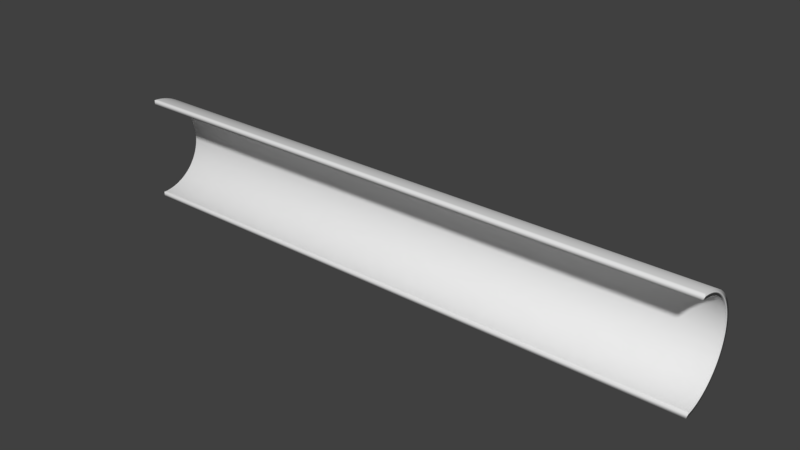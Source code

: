 # Source: Tunnel.blend  (saved by Blender 2.79.0; exported with 4.5.12 LTS)
import bpy
from mathutils import Matrix  # noqa: F401  (used for matrix-valued properties, if any)

bpy.ops.wm.read_factory_settings(use_empty=True)
scene = bpy.context.scene
scene.name = 'Scene'

# ---- collections
col_collection_1 = bpy.data.collections.new('Collection 1'); scene.collection.children.link(col_collection_1)

# ---- world
world_world = bpy.data.worlds.new('World'); scene.world = world_world
world_world.color = (0.05088, 0.05088, 0.05088)
world_world.use_sun_shadow = False
world_world.sun_shadow_jitter_overblur = 0.0
world_world.cycles.sampling_method = 'MANUAL'

# ---- meshes
me_cylinder_001 = bpy.data.meshes.new('Cylinder.001')
me_cylinder_001.from_pydata([(1.247e-07, 0.9067, -1.0), (1.247e-07, 0.9067, 1.0), (0.05272, 0.9052, -1.0), (0.05272, 0.9052, 1.0), (0.1053, 0.9006, -1.0), (0.1053, 0.9006, 1.0), (0.1575, 0.893, -1.0), (0.1575, 0.893, 1.0), (0.2091, 0.8823, -1.0), (0.2091, 0.8823, 1.0), (0.2601, 0.8686, -1.0), (0.2601, 0.8686, 1.0), (0.3101, 0.8521, -1.0), (0.3101, 0.8521, 1.0), (0.3591, 0.8326, -1.0), (0.3591, 0.8326, 1.0), (0.4069, 0.8103, -1.0), (0.4069, 0.8103, 1.0), (0.4534, 0.7853, -1.0), (0.4534, 0.7853, 1.0), (0.4983, 0.7576, -1.0), (0.4983, 0.7576, 1.0), (0.5415, 0.7273, -1.0), (0.5415, 0.7273, 1.0), (0.5828, 0.6946, -1.0), (0.5828, 0.6946, 1.0), (0.6222, 0.6595, -1.0), (0.6222, 0.6595, 1.0), (0.6595, 0.6222, -1.0), (0.6595, 0.6222, 1.0), (0.6946, 0.5828, -1.0), (0.6946, 0.5828, 1.0), (0.7273, 0.5415, -1.0), (0.7273, 0.5415, 1.0), (0.7576, 0.4983, -1.0), (0.7576, 0.4983, 1.0), (0.7853, 0.4534, -1.0), (0.7853, 0.4534, 1.0), (0.8103, 0.4069, -1.0), (0.8103, 0.4069, 1.0), (0.8326, 0.3591, -1.0), (0.8326, 0.3591, 1.0), (0.8521, 0.3101, -1.0), (0.8521, 0.3101, 1.0), (0.8686, 0.2601, -1.0), (0.8686, 0.2601, 1.0), (0.8823, 0.2091, -1.0), (0.8823, 0.2091, 1.0), (0.893, 0.1575, -1.0), (0.893, 0.1575, 1.0), (0.9006, 0.1053, -1.0), (0.9006, 0.1053, 1.0), (0.9052, 0.05272, -1.0), (0.9052, 0.05272, 1.0), (0.9067, 3.853e-07, -1.0), (0.9067, 3.853e-07, 1.0), (0.9052, -0.05272, -1.0), (0.9052, -0.05272, 1.0), (0.9006, -0.1053, -1.0), (0.9006, -0.1053, 1.0), (0.893, -0.1575, -1.0), (0.893, -0.1575, 1.0), (0.8823, -0.2091, -1.0), (0.8823, -0.2091, 1.0), (0.8686, -0.2601, -1.0), (0.8686, -0.2601, 1.0), (0.8521, -0.3101, -1.0), (0.8521, -0.3101, 1.0), (0.8326, -0.3591, -1.0), (0.8326, -0.3591, 1.0), (0.8103, -0.4069, -1.0), (0.8103, -0.4069, 1.0), (0.7853, -0.4534, -1.0), (0.7853, -0.4534, 1.0), (0.7576, -0.4983, -1.0), (0.7576, -0.4983, 1.0), (0.7273, -0.5415, -1.0), (0.7273, -0.5415, 1.0), (0.6946, -0.5828, -1.0), (0.6946, -0.5828, 1.0), (0.6595, -0.6222, -1.0), (0.6595, -0.6222, 1.0), (0.6222, -0.6595, -1.0), (0.6222, -0.6595, 1.0), (0.5828, -0.6946, -1.0), (0.5828, -0.6946, 1.0), (0.5415, -0.7273, -1.0), (0.5415, -0.7273, 1.0), (0.4983, -0.7576, -1.0), (0.4983, -0.7576, 1.0), (0.4534, -0.7853, -1.0), (0.4534, -0.7853, 1.0), (0.4069, -0.8103, -1.0), (0.4069, -0.8103, 1.0), (0.3591, -0.8326, -1.0), (0.3591, -0.8326, 1.0), (0.3101, -0.8521, -1.0), (0.3101, -0.8521, 1.0), (0.2601, -0.8686, -1.0), (0.2601, -0.8686, 1.0), (0.2091, -0.8823, -1.0), (0.2091, -0.8823, 1.0), (0.1575, -0.893, -1.0), (0.1575, -0.893, 1.0), (0.1053, -0.9006, -1.0), (0.1053, -0.9006, 1.0), (0.05272, -0.9052, -1.0), (0.05272, -0.9052, 1.0), (-5.166e-07, -0.9067, -1.0), (-5.166e-07, -0.9067, 1.0), (0.05814, 0.9983, 1.0), (0.0, 1.0, 1.0), (0.1161, 0.9932, 1.0), (0.1736, 0.9848, 1.0), (0.2306, 0.973, 1.0), (0.2868, 0.958, 1.0), (0.342, 0.9397, 1.0), (0.3961, 0.9182, 1.0), (0.4488, 0.8936, 1.0), (0.5, 0.866, 1.0), (0.5495, 0.8355, 1.0), (0.5972, 0.8021, 1.0), (0.6428, 0.766, 1.0), (0.6862, 0.7274, 1.0), (0.7274, 0.6862, 1.0), (0.766, 0.6428, 1.0), (0.8021, 0.5972, 1.0), (0.8355, 0.5495, 1.0), (0.866, 0.5, 1.0), (0.8936, 0.4488, 1.0), (0.9182, 0.3961, 1.0), (0.9397, 0.342, 1.0), (0.958, 0.2868, 1.0), (0.973, 0.2306, 1.0), (0.9848, 0.1736, 1.0), (0.9932, 0.1161, 1.0), (0.9983, 0.05815, 1.0), (1.0, 4.331e-07, 1.0), (0.9983, -0.05814, 1.0), (0.9932, -0.1161, 1.0), (0.9848, -0.1736, 1.0), (0.973, -0.2306, 1.0), (0.958, -0.2868, 1.0), (0.9397, -0.342, 1.0), (0.9182, -0.3961, 1.0), (0.8936, -0.4488, 1.0), (0.866, -0.5, 1.0), (0.8355, -0.5495, 1.0), (0.8021, -0.5972, 1.0), (0.766, -0.6428, 1.0), (0.7274, -0.6862, 1.0), (0.6862, -0.7274, 1.0), (0.6428, -0.766, 1.0), (0.5972, -0.8021, 1.0), (0.5495, -0.8355, 1.0), (0.5, -0.866, 1.0), (0.4488, -0.8936, 1.0), (0.3961, -0.9182, 1.0), (0.342, -0.9397, 1.0), (0.2868, -0.958, 1.0), (0.2306, -0.973, 1.0), (0.1736, -0.9848, 1.0), (0.1161, -0.9932, 1.0), (0.05814, -0.9983, 1.0), (-5.643e-07, -1.0, 1.0), (0.0, 1.0, -1.0), (0.05814, 0.9983, -1.0), (0.1161, 0.9932, -1.0), (0.1736, 0.9848, -1.0), (0.2306, 0.973, -1.0), (0.2868, 0.958, -1.0), (0.342, 0.9397, -1.0), (0.3961, 0.9182, -1.0), (0.4488, 0.8936, -1.0), (0.5, 0.866, -1.0), (0.5495, 0.8355, -1.0), (0.5972, 0.8021, -1.0), (0.6428, 0.766, -1.0), (0.6862, 0.7274, -1.0), (0.7274, 0.6862, -1.0), (0.766, 0.6428, -1.0), (0.8021, 0.5972, -1.0), (0.8355, 0.5495, -1.0), (0.866, 0.5, -1.0), (0.8936, 0.4488, -1.0), (0.9182, 0.3961, -1.0), (0.9397, 0.342, -1.0), (0.958, 0.2868, -1.0), (0.973, 0.2306, -1.0), (0.9848, 0.1736, -1.0), (0.9932, 0.1161, -1.0), (0.9983, 0.05815, -1.0), (1.0, 4.331e-07, -1.0), (0.9983, -0.05814, -1.0), (0.9932, -0.1161, -1.0), (0.9848, -0.1736, -1.0), (0.973, -0.2306, -1.0), (0.958, -0.2868, -1.0), (0.9397, -0.342, -1.0), (0.9182, -0.3961, -1.0), (0.8936, -0.4488, -1.0), (0.866, -0.5, -1.0), (0.8355, -0.5495, -1.0), (0.8021, -0.5972, -1.0), (0.766, -0.6428, -1.0), (0.7274, -0.6862, -1.0), (0.6862, -0.7274, -1.0), (0.6428, -0.766, -1.0), (0.5972, -0.8021, -1.0), (0.5495, -0.8355, -1.0), (0.5, -0.866, -1.0), (0.4488, -0.8936, -1.0), (0.3961, -0.9182, -1.0), (0.342, -0.9397, -1.0), (0.2868, -0.958, -1.0), (0.2306, -0.973, -1.0), (0.1736, -0.9848, -1.0), (0.1161, -0.9932, -1.0), (0.05814, -0.9983, -1.0), (-5.643e-07, -1.0, -1.0)], [], [(165, 111, 110, 166), (166, 110, 112, 167), (167, 112, 113, 168), (168, 113, 114, 169), (169, 114, 115, 170), (170, 115, 116, 171), (171, 116, 117, 172), (172, 117, 118, 173), (173, 118, 119, 174), (174, 119, 120, 175), (175, 120, 121, 176), (176, 121, 122, 177), (177, 122, 123, 178), (178, 123, 124, 179), (179, 124, 125, 180), (180, 125, 126, 181), (181, 126, 127, 182), (182, 127, 128, 183), (183, 128, 129, 184), (184, 129, 130, 185), (185, 130, 131, 186), (186, 131, 132, 187), (187, 132, 133, 188), (188, 133, 134, 189), (189, 134, 135, 190), (190, 135, 136, 191), (191, 136, 137, 192), (192, 137, 138, 193), (193, 138, 139, 194), (194, 139, 140, 195), (195, 140, 141, 196), (196, 141, 142, 197), (197, 142, 143, 198), (198, 143, 144, 199), (199, 144, 145, 200), (200, 145, 146, 201), (201, 146, 147, 202), (202, 147, 148, 203), (203, 148, 149, 204), (204, 149, 150, 205), (205, 150, 151, 206), (206, 151, 152, 207), (207, 152, 153, 208), (208, 153, 154, 209), (209, 154, 155, 210), (210, 155, 156, 211), (211, 156, 157, 212), (212, 157, 158, 213), (213, 158, 159, 214), (214, 159, 160, 215), (215, 160, 161, 216), (216, 161, 162, 217), (217, 162, 163, 218), (218, 163, 164, 219), (1, 3, 110, 111), (3, 5, 112, 110), (5, 7, 113, 112), (7, 9, 114, 113), (9, 11, 115, 114), (11, 13, 116, 115), (13, 15, 117, 116), (15, 17, 118, 117), (17, 19, 119, 118), (19, 21, 120, 119), (21, 23, 121, 120), (23, 25, 122, 121), (25, 27, 123, 122), (27, 29, 124, 123), (29, 31, 125, 124), (31, 33, 126, 125), (33, 35, 127, 126), (35, 37, 128, 127), (37, 39, 129, 128), (39, 41, 130, 129), (41, 43, 131, 130), (43, 45, 132, 131), (45, 47, 133, 132), (47, 49, 134, 133), (49, 51, 135, 134), (51, 53, 136, 135), (53, 55, 137, 136), (55, 57, 138, 137), (57, 59, 139, 138), (59, 61, 140, 139), (61, 63, 141, 140), (63, 65, 142, 141), (65, 67, 143, 142), (67, 69, 144, 143), (69, 71, 145, 144), (71, 73, 146, 145), (73, 75, 147, 146), (75, 77, 148, 147), (77, 79, 149, 148), (79, 81, 150, 149), (81, 83, 151, 150), (83, 85, 152, 151), (85, 87, 153, 152), (87, 89, 154, 153), (89, 91, 155, 154), (91, 93, 156, 155), (93, 95, 157, 156), (95, 97, 158, 157), (97, 99, 159, 158), (99, 101, 160, 159), (101, 103, 161, 160), (103, 105, 162, 161), (105, 107, 163, 162), (107, 109, 164, 163), (2, 0, 165, 166), (4, 2, 166, 167), (6, 4, 167, 168), (8, 6, 168, 169), (10, 8, 169, 170), (12, 10, 170, 171), (14, 12, 171, 172), (16, 14, 172, 173), (18, 16, 173, 174), (20, 18, 174, 175), (22, 20, 175, 176), (24, 22, 176, 177), (26, 24, 177, 178), (28, 26, 178, 179), (30, 28, 179, 180), (32, 30, 180, 181), (34, 32, 181, 182), (36, 34, 182, 183), (38, 36, 183, 184), (40, 38, 184, 185), (42, 40, 185, 186), (44, 42, 186, 187), (46, 44, 187, 188), (48, 46, 188, 189), (50, 48, 189, 190), (52, 50, 190, 191), (54, 52, 191, 192), (56, 54, 192, 193), (58, 56, 193, 194), (60, 58, 194, 195), (62, 60, 195, 196), (64, 62, 196, 197), (66, 64, 197, 198), (68, 66, 198, 199), (70, 68, 199, 200), (72, 70, 200, 201), (74, 72, 201, 202), (76, 74, 202, 203), (78, 76, 203, 204), (80, 78, 204, 205), (82, 80, 205, 206), (84, 82, 206, 207), (86, 84, 207, 208), (88, 86, 208, 209), (90, 88, 209, 210), (92, 90, 210, 211), (94, 92, 211, 212), (96, 94, 212, 213), (98, 96, 213, 214), (100, 98, 214, 215), (102, 100, 215, 216), (104, 102, 216, 217), (106, 104, 217, 218), (108, 106, 218, 219), (1, 0, 2, 3), (3, 2, 4, 5), (5, 4, 6, 7), (7, 6, 8, 9), (9, 8, 10, 11), (11, 10, 12, 13), (13, 12, 14, 15), (15, 14, 16, 17), (17, 16, 18, 19), (19, 18, 20, 21), (21, 20, 22, 23), (23, 22, 24, 25), (25, 24, 26, 27), (27, 26, 28, 29), (29, 28, 30, 31), (31, 30, 32, 33), (33, 32, 34, 35), (35, 34, 36, 37), (37, 36, 38, 39), (39, 38, 40, 41), (41, 40, 42, 43), (43, 42, 44, 45), (45, 44, 46, 47), (47, 46, 48, 49), (49, 48, 50, 51), (51, 50, 52, 53), (53, 52, 54, 55), (55, 54, 56, 57), (57, 56, 58, 59), (59, 58, 60, 61), (61, 60, 62, 63), (63, 62, 64, 65), (65, 64, 66, 67), (67, 66, 68, 69), (69, 68, 70, 71), (71, 70, 72, 73), (73, 72, 74, 75), (75, 74, 76, 77), (77, 76, 78, 79), (79, 78, 80, 81), (81, 80, 82, 83), (83, 82, 84, 85), (85, 84, 86, 87), (87, 86, 88, 89), (89, 88, 90, 91), (91, 90, 92, 93), (93, 92, 94, 95), (95, 94, 96, 97), (97, 96, 98, 99), (99, 98, 100, 101), (101, 100, 102, 103), (103, 102, 104, 105), (105, 104, 106, 107), (107, 106, 108, 109), (165, 0, 1, 111), (164, 109, 108, 219)])
me_cylinder_001.polygons.foreach_set('use_smooth', [True] * 218)
me_cylinder_001.use_remesh_preserve_volume = False
me_cylinder_001.use_remesh_preserve_attributes = False
me_cylinder_001.use_mirror_vertex_groups = False
me_cylinder_001.update()

# ---- objects
ob_cylinder = bpy.data.objects.new('Cylinder', me_cylinder_001)

# ---- transforms, parenting, visibility, modifiers, constraints
ob_cylinder.location = (0.0, 0.0, 0.0)
ob_cylinder.rotation_euler = (1.571, -0.0, 1.571)
ob_cylinder.scale = (1.0, 1.0, 5.592)
ob_cylinder.lineart.crease_threshold = 0.0

# ---- collection membership
col_collection_1.objects.link(ob_cylinder)

# ---- scene / render settings (as saved in the file)
scene.frame_start = 1; scene.frame_end = 250; scene.frame_set(1)
scene.render.engine = 'BLENDER_EEVEE_NEXT'
scene.render.resolution_percentage = 50
scene.render.dither_intensity = 0.0
scene.cycles.use_denoising = False
scene.cycles.samples = 128
scene.cycles.sampling_pattern = 'TABULATED_SOBOL'
scene.cycles.use_adaptive_sampling = False
scene.cycles.use_light_tree = False
scene.cycles.blur_glossy = 0.0
scene.cycles.sample_clamp_indirect = 0.0
scene.view_settings.view_transform = 'Standard'
bpy.context.view_layer.update()

# ---- added for rendering (the .blend has no active camera and no usable light): camera, sun
cam_auto = bpy.data.cameras.new('AutoCamera')
cam_auto.lens = 50.0
cam_auto.sensor_width = 36.0
cam_auto.clip_end = 1000.0
ob_auto_camera = bpy.data.objects.new('AutoCamera', cam_auto)
scene.collection.objects.link(ob_auto_camera)
ob_auto_camera.location = (10.5528, -12.1634, 8.44227)
ob_auto_camera.rotation_euler = (1.09748, -7.21219e-08, 0.694738)
scene.camera = ob_auto_camera
light_auto_sun = bpy.data.lights.new('AutoSun', 'SUN')
light_auto_sun.energy = 3.0
light_auto_sun.angle = 0.0523599
ob_auto_sun = bpy.data.objects.new('AutoSun', light_auto_sun)
scene.collection.objects.link(ob_auto_sun)
ob_auto_sun.rotation_euler = (0.872665, 0.174533, 0.523599)
bpy.context.view_layer.update()
